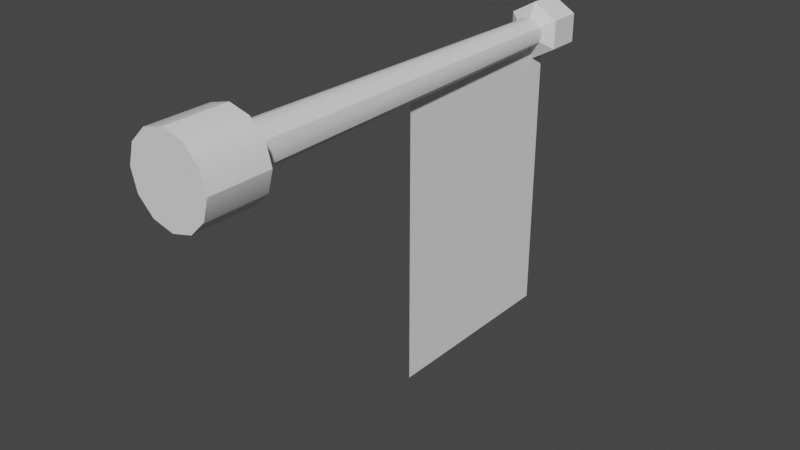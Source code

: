 # Source: flagpole.blend  (saved by Blender 3.4.6; exported with 4.5.12 LTS)
import bpy
from mathutils import Matrix  # noqa: F401  (used for matrix-valued properties, if any)

bpy.ops.wm.read_factory_settings(use_empty=True)
scene = bpy.context.scene
scene.name = 'Scene'

# ---- collections
col_collection = bpy.data.collections.new('Collection'); scene.collection.children.link(col_collection)

# ---- node groups
ng_auto_smooth = bpy.data.node_groups.new('Auto Smooth', 'GeometryNodeTree')
_s = ng_auto_smooth.interface.new_socket(name='Geometry', in_out='OUTPUT', socket_type='NodeSocketGeometry')
_s = ng_auto_smooth.interface.new_socket(name='Geometry', in_out='INPUT', socket_type='NodeSocketGeometry')
_s = ng_auto_smooth.interface.new_socket(name='Angle', in_out='INPUT', socket_type='NodeSocketFloat')
_s.subtype = 'ANGLE'
_s.min_value = 0.0
_s.max_value = 3.142
ng_auto_smooth.is_modifier = True
_N = ng_auto_smooth.nodes; _L = ng_auto_smooth.links
n0 = _N.new('NodeGroupOutput'); n0.name = 'Group Output'; n0.location = (480, -100)
n1 = _N.new('NodeGroupInput'); n1.name = 'Group Input'; n1.location = (-420, -300)
n2 = _N.new('NodeGroupInput'); n2.name = 'Group Input.001'; n2.location = (-60, -100)
n3 = _N.new('GeometryNodeSetShadeSmooth'); n3.name = 'Set Shade Smooth'; n3.location = (120, -100)
n3.domain = 'EDGE'
n4 = _N.new('GeometryNodeSetShadeSmooth'); n4.name = 'Set Shade Smooth.001'; n4.location = (300, -100)
n5 = _N.new('GeometryNodeInputMeshEdgeAngle'); n5.name = 'Edge Angle'; n5.location = (-420, -220)
n6 = _N.new('GeometryNodeInputEdgeSmooth'); n6.name = 'Is Edge Smooth'; n6.location = (-60, -160)
n7 = _N.new('GeometryNodeInputShadeSmooth'); n7.name = 'Is Face Smooth'; n7.location = (-240, -340)
n8 = _N.new('FunctionNodeBooleanMath'); n8.name = 'Boolean Math'; n8.location = (-60, -220)
n9 = _N.new('FunctionNodeCompare'); n9.name = 'Compare'; n9.location = (-240, -180)
n9.operation = 'LESS_EQUAL'
_L.new(n5.outputs[0], n9.inputs[0])
_L.new(n4.outputs[0], n0.inputs[0])
_L.new(n1.outputs[1], n9.inputs[1])
_L.new(n9.outputs[0], n8.inputs[0])
_L.new(n7.outputs[0], n8.inputs[1])
_L.new(n2.outputs[0], n3.inputs[0])
_L.new(n6.outputs[0], n3.inputs[1])
_L.new(n3.outputs[0], n4.inputs[0])
_L.new(n8.outputs[0], n3.inputs[2])
n0.is_active_output = True

# ---- world
world_world = bpy.data.worlds.new('World'); scene.world = world_world
world_world.use_nodes = True; world_world.node_tree.nodes.clear()
_N = world_world.node_tree.nodes; _L = world_world.node_tree.links
n0 = _N.new('ShaderNodeOutputWorld'); n0.name = 'World Output'; n0.location = (300, 300)
n1 = _N.new('ShaderNodeBackground'); n1.name = 'Background'; n1.location = (10, 300)
n1.inputs[0].default_value = (0.05088, 0.05088, 0.05088, 1.0)
_L.new(n1.outputs[0], n0.inputs[0])
n0.is_active_output = True
world_world.color = (0.05088, 0.05088, 0.05088)
world_world.use_sun_shadow = False
world_world.sun_shadow_jitter_overblur = 0.0

# ---- meshes
me_cylinder = bpy.data.meshes.new('Cylinder')
me_cylinder.from_pydata([(0.0, 7.391e-08, -0.2), (0.0, 2.22, -0.1386), (0.12, 2.38, -0.06928), (6.785e-10, 0.3, -0.1002), (0.1, 6.401e-08, -0.1732), (0.12, 2.22, -0.06928), (0.12, 2.38, 0.06928), (0.05011, 0.3, -0.08679), (0.12, 2.22, 0.06928), (0.1732, 3.696e-08, -0.1), (0.08679, 0.3, -0.05011), (-2.235e-08, 2.38, 0.1386), (0.2, 0.0, 0.0), (-2.235e-08, 2.22, 0.1386), (0.1002, 0.3, 1.109e-07), (0.1732, -3.696e-08, 0.1), (0.0, 2.46, 9.091e-07), (0.08679, 0.3, 0.05011), (-0.12, 2.38, 0.06928), (0.1, -6.401e-08, 0.1732), (-0.12, 2.22, 0.06928), (0.05011, 0.3, 0.08679), (-0.12, 2.38, -0.06928), (0.0, -7.391e-08, 0.2), (-0.12, 2.22, -0.06928), (4.47e-08, 2.38, -0.1386), (6.785e-10, 0.3, 0.1002), (-0.1, -6.401e-08, 0.1732), (-0.05011, 0.3, 0.08679), (-0.1732, -3.696e-08, 0.1), (-0.08679, 0.3, 0.05011), (-0.2, 0.0, 0.0), (-0.1002, 0.3, 1.109e-07), (-0.1732, 3.696e-08, -0.1), (-0.08679, 0.3, -0.05011), (-0.1, 6.401e-08, -0.1732), (-0.05011, 0.3, -0.08679), (0.1, 0.3, -0.1732), (0.0, 0.3, -0.2), (0.1732, 0.3, -0.1), (0.2, 0.3, 1.109e-07), (0.1732, 0.3, 0.1), (0.1, 0.3, 0.1732), (0.0, 0.3, 0.2), (-0.1, 0.3, 0.1732), (-0.1732, 0.3, 0.1), (-0.2, 0.3, 1.109e-07), (-0.1732, 0.3, -0.1), (-0.1, 0.3, -0.1732), (0.03535, 2.187, -0.06123), (-0.06132, 2.181, 0.0354), (-0.07071, 2.187, 8.083e-07), (0.03535, 2.187, 0.06123), (0.06132, 2.181, -0.0354), (0.07071, 2.187, 8.083e-07), (-1.142e-08, 2.181, 0.0708), (-0.03535, 2.187, 0.06123), (-0.06132, 2.181, -0.0354), (-0.03535, 2.187, -0.06123), (0.06132, 2.181, 0.0354), (0.0, 2.181, -0.0708)], [], [(0, 38, 37, 4), (4, 37, 39, 9), (9, 39, 40, 12), (12, 40, 41, 15), (15, 41, 42, 19), (19, 42, 43, 23), (23, 43, 44, 27), (27, 44, 45, 29), (29, 45, 46, 31), (31, 46, 47, 33), (10, 7, 49, 53), (33, 47, 48, 35), (35, 48, 38, 0), (35, 0, 4, 9, 12, 15, 19, 23, 27, 29, 31, 33), (3, 7, 37, 38), (7, 10, 39, 37), (10, 14, 40, 39), (14, 17, 41, 40), (17, 21, 42, 41), (21, 26, 43, 42), (26, 28, 44, 43), (28, 30, 45, 44), (30, 32, 46, 45), (32, 34, 47, 46), (34, 36, 48, 47), (36, 3, 38, 48), (32, 30, 50, 51), (55, 26, 21, 52), (34, 32, 51, 57), (56, 28, 26, 55), (59, 17, 14, 54), (36, 34, 57, 58), (7, 3, 60, 49), (50, 30, 28, 56), (52, 21, 17, 59), (3, 36, 58, 60), (60, 1, 5, 53, 49), (1, 25, 2, 5), (25, 16, 2), (59, 54, 53, 5, 8), (5, 2, 6, 8), (2, 16, 6), (59, 8, 13, 55, 52), (8, 6, 11, 13), (6, 16, 11), (13, 20, 50, 56, 55), (13, 11, 18, 20), (11, 16, 18), (50, 20, 24, 57, 51), (20, 18, 22, 24), (18, 16, 22), (24, 1, 60, 58, 57), (24, 22, 25, 1), (22, 16, 25), (14, 10, 53, 54)])
me_cylinder.polygons.foreach_set('use_smooth', [1, 1, 1, 1, 1, 1, 1, 1, 1, 1, 1, 1, 1, 1, 1, 1, 1, 1, 1, 1, 1, 1, 1, 1, 1, 1, 1, 1, 1, 1, 1, 1, 1, 1, 1, 1, 0, 0, 0, 1, 0, 0, 0, 0, 0, 0, 0, 0, 0, 0, 0, 0, 0, 0, 1])
me_cylinder.polygons.foreach_set('material_index', [0, 0, 0, 0, 0, 0, 0, 0, 0, 0, 0, 0, 0, 0, 0, 0, 0, 0, 0, 0, 0, 0, 0, 0, 0, 0, 0, 0, 0, 0, 0, 0, 0, 0, 0, 0, 568, 568, 568, 0, 568, 568, 568, 568, 568, 568, 568, 568, 568, 568, 568, 568, 568, 568, 0])
_uv = me_cylinder.uv_layers.new(name='UVMap')
_uv.uv.foreach_set('vector', [1.0, 0.5, 1.0, 1.0, 0.9167, 1.0, 0.9167, 0.5, 0.9167, 0.5, 0.9167, 1.0, 0.8333, 1.0, 0.8333, 0.5, 0.8333, 0.5, 0.8333, 1.0, 0.75, 1.0, 0.75, 0.5, 0.75, 0.5, 0.75, 1.0, 0.6667, 1.0, 0.6667, 0.5, 0.6667, 0.5, 0.6667, 1.0, 0.5833, 1.0, 0.5833, 0.5, 0.5833, 0.5, 0.5833, 1.0, 0.5, 1.0, 0.5, 0.5, 0.5, 0.5, 0.5, 1.0, 0.4167, 1.0, 0.4167, 0.5, 0.4167, 0.5, 0.4167, 1.0, 0.3333, 1.0, 0.3333, 0.5, 0.3333, 0.5, 0.3333, 1.0, 0.25, 1.0, 0.25, 0.5, 0.25, 0.5, 0.25, 1.0, 0.1667, 1.0, 0.1667, 0.5, 0.3933, 0.3327, 0.3327, 0.3933, 0.3327, 0.3933, 0.3933, 0.3327, 0.1667, 0.5, 0.1667, 1.0, 0.08333, 1.0, 0.08333, 0.5, 0.08333, 0.5, 0.08333, 1.0, 7.451e-08, 1.0, 7.451e-08, 0.5, 0.63, 0.4578, 0.75, 0.49, 0.87, 0.4578, 0.9578, 0.37, 0.99, 0.25, 0.9578, 0.13, 0.87, 0.04215, 0.75, 0.01, 0.63, 0.04215, 0.5422, 0.13, 0.51, 0.25, 0.5422, 0.37, 0.25, 0.4155, 0.3327, 0.3933, 0.37, 0.4578, 0.25, 0.49, 0.3327, 0.3933, 0.3933, 0.3327, 0.4578, 0.37, 0.37, 0.4578, 0.3933, 0.3327, 0.4155, 0.25, 0.49, 0.25, 0.4578, 0.37, 0.4155, 0.25, 0.3933, 0.1673, 0.4578, 0.13, 0.49, 0.25, 0.3933, 0.1673, 0.3327, 0.1067, 0.37, 0.04215, 0.4578, 0.13, 0.3327, 0.1067, 0.25, 0.08454, 0.25, 0.01, 0.37, 0.04215, 0.25, 0.08454, 0.1673, 0.1067, 0.13, 0.04215, 0.25, 0.01, 0.1673, 0.1067, 0.1067, 0.1673, 0.04215, 0.13, 0.13, 0.04215, 0.1067, 0.1673, 0.08454, 0.25, 0.01, 0.25, 0.04215, 0.13, 0.08454, 0.25, 0.1067, 0.3327, 0.04215, 0.37, 0.01, 0.25, 0.1067, 0.3327, 0.1673, 0.3933, 0.13, 0.4578, 0.04215, 0.37, 0.1673, 0.3933, 0.25, 0.4155, 0.25, 0.49, 0.13, 0.4578, 0.08454, 0.25, 0.1067, 0.1673, 0.1067, 0.1673, 0.08454, 0.25, 0.25, 0.08454, 0.25, 0.08454, 0.3327, 0.1067, 0.3327, 0.1067, 0.1067, 0.3327, 0.08454, 0.25, 0.08454, 0.25, 0.1067, 0.3327, 0.1673, 0.1067, 0.1673, 0.1067, 0.25, 0.08454, 0.25, 0.08454, 0.3933, 0.1673, 0.3933, 0.1673, 0.4155, 0.25, 0.4155, 0.25, 0.1673, 0.3933, 0.1067, 0.3327, 0.1067, 0.3327, 0.1673, 0.3933, 0.3327, 0.3933, 0.25, 0.4155, 0.25, 0.4155, 0.3327, 0.3933, 0.1067, 0.1673, 0.1067, 0.1673, 0.1673, 0.1067, 0.1673, 0.1067, 0.3327, 0.1067, 0.3327, 0.1067, 0.3933, 0.1673, 0.3933, 0.1673, 0.25, 0.4155, 0.1673, 0.3933, 0.1673, 0.3933, 0.25, 0.4155, 0.6259, 0.1703, 0.6667, 0.3333, 0.5, 0.3333, 0.5408, 0.1703, 0.5833, 0.1964, 0.6667, 0.3333, 0.6667, 0.6667, 0.5, 0.6667, 0.5, 0.3333, 0.6667, 0.6667, 0.5833, 1.0, 0.5, 0.6667, 0.3933, 0.1673, 0.4155, 0.25, 0.5408, 0.1703, 0.5, 0.3333, 0.3333, 0.3333, 0.5, 0.3333, 0.5, 0.6667, 0.3333, 0.6667, 0.3333, 0.3333, 0.5, 0.6667, 0.4167, 1.0, 0.3333, 0.6667, 0.2926, 0.1703, 0.3333, 0.3333, 0.1667, 0.3333, 0.2074, 0.1703, 0.25, 0.1964, 0.3333, 0.3333, 0.3333, 0.6667, 0.1667, 0.6667, 0.1667, 0.3333, 0.3333, 0.6667, 0.25, 1.0, 0.1667, 0.6667, 0.1667, 0.3333, 0.0, 0.3333, 0.04075, 0.1703, 0.08333, 0.1964, 0.1259, 0.1703, 0.1667, 0.3333, 0.1667, 0.6667, 0.0, 0.6667, 0.0, 0.3333, 0.1667, 0.6667, 0.08333, 1.0, 0.0, 0.6667, 0.9592, 0.1703, 1.0, 0.3333, 0.8333, 0.3333, 0.8741, 0.1703, 0.9167, 0.1964, 1.0, 0.3333, 1.0, 0.6667, 0.8333, 0.6667, 0.8333, 0.3333, 1.0, 0.6667, 0.9167, 1.0, 0.8333, 0.6667, 0.8333, 0.3333, 0.6667, 0.3333, 0.7074, 0.1703, 0.75, 0.1964, 0.7926, 0.1703, 0.8333, 0.3333, 0.8333, 0.6667, 0.6667, 0.6667, 0.6667, 0.3333, 0.8333, 0.6667, 0.75, 1.0, 0.6667, 0.6667, 0.4155, 0.25, 0.3933, 0.3327, 0.3933, 0.3327, 0.4155, 0.25])
me_cylinder.update()
me_plane = bpy.data.meshes.new('Plane')
me_plane.from_pydata([(-3.464e-08, 2.3, 8.5e-07), (4.085e-08, 1.3, 4.804e-07), (-3.464e-08, 2.3, -1.5), (4.085e-08, 1.3, -1.5), (-3.464e-08, 2.3, -1.35), (-3.464e-08, 2.3, -1.2), (-3.464e-08, 2.3, -1.05), (-3.464e-08, 2.3, -0.9), (-3.464e-08, 2.3, -0.75), (-3.464e-08, 2.3, -0.6), (-3.464e-08, 2.3, -0.45), (-3.464e-08, 2.3, -0.3), (-3.464e-08, 2.3, -0.15), (4.085e-08, 1.3, -0.15), (4.085e-08, 1.3, -0.3), (4.085e-08, 1.3, -0.45), (4.085e-08, 1.3, -0.6), (4.085e-08, 1.3, -0.75), (4.085e-08, 1.3, -0.9), (4.085e-08, 1.3, -1.05), (4.085e-08, 1.3, -1.2), (4.085e-08, 1.3, -1.35), (-2.386e-08, 2.157, 7.972e-07), (-1.307e-08, 2.014, 7.444e-07), (-2.288e-09, 1.871, 6.916e-07), (8.497e-09, 1.729, 6.388e-07), (1.928e-08, 1.586, 5.86e-07), (3.007e-08, 1.443, 5.332e-07), (3.007e-08, 1.443, -1.5), (1.928e-08, 1.586, -1.5), (8.497e-09, 1.729, -1.5), (-2.288e-09, 1.871, -1.5), (-1.307e-08, 2.014, -1.5), (-2.386e-08, 2.157, -1.5), (3.007e-08, 1.443, -0.15), (1.928e-08, 1.586, -0.15), (8.497e-09, 1.729, -0.15), (-2.288e-09, 1.871, -0.15), (-1.307e-08, 2.014, -0.15), (-2.386e-08, 2.157, -0.15), (3.007e-08, 1.443, -0.3), (1.928e-08, 1.586, -0.3), (8.497e-09, 1.729, -0.3), (-2.288e-09, 1.871, -0.3), (-1.307e-08, 2.014, -0.3), (-2.386e-08, 2.157, -0.3), (3.007e-08, 1.443, -0.45), (1.928e-08, 1.586, -0.45), (8.497e-09, 1.729, -0.45), (-2.288e-09, 1.871, -0.45), (-1.307e-08, 2.014, -0.45), (-2.386e-08, 2.157, -0.45), (3.007e-08, 1.443, -0.6), (1.928e-08, 1.586, -0.6), (8.497e-09, 1.729, -0.6), (-2.288e-09, 1.871, -0.6), (-1.307e-08, 2.014, -0.6), (-2.386e-08, 2.157, -0.6), (3.007e-08, 1.443, -0.75), (1.928e-08, 1.586, -0.75), (8.497e-09, 1.729, -0.75), (-2.288e-09, 1.871, -0.75), (-1.307e-08, 2.014, -0.75), (-2.386e-08, 2.157, -0.75), (3.007e-08, 1.443, -0.9), (1.928e-08, 1.586, -0.9), (8.497e-09, 1.729, -0.9), (-2.288e-09, 1.871, -0.9), (-1.307e-08, 2.014, -0.9), (-2.386e-08, 2.157, -0.9), (3.007e-08, 1.443, -1.05), (1.928e-08, 1.586, -1.05), (8.497e-09, 1.729, -1.05), (-2.288e-09, 1.871, -1.05), (-1.307e-08, 2.014, -1.05), (-2.386e-08, 2.157, -1.05), (3.007e-08, 1.443, -1.2), (1.928e-08, 1.586, -1.2), (8.497e-09, 1.729, -1.2), (-2.288e-09, 1.871, -1.2), (-1.307e-08, 2.014, -1.2), (-2.386e-08, 2.157, -1.2), (3.007e-08, 1.443, -1.35), (1.928e-08, 1.586, -1.35), (8.497e-09, 1.729, -1.35), (-2.288e-09, 1.871, -1.35), (-1.307e-08, 2.014, -1.35), (-2.386e-08, 2.157, -1.35)], [], [(82, 21, 3, 28), (27, 1, 13, 34), (34, 13, 14, 40), (40, 14, 15, 46), (46, 15, 16, 52), (52, 16, 17, 58), (58, 17, 18, 64), (64, 18, 19, 70), (70, 19, 20, 76), (76, 20, 21, 82), (5, 81, 87, 4), (81, 80, 86, 87), (80, 79, 85, 86), (79, 78, 84, 85), (78, 77, 83, 84), (77, 76, 82, 83), (6, 75, 81, 5), (75, 74, 80, 81), (74, 73, 79, 80), (73, 72, 78, 79), (72, 71, 77, 78), (71, 70, 76, 77), (7, 69, 75, 6), (69, 68, 74, 75), (68, 67, 73, 74), (67, 66, 72, 73), (66, 65, 71, 72), (65, 64, 70, 71), (8, 63, 69, 7), (63, 62, 68, 69), (62, 61, 67, 68), (61, 60, 66, 67), (60, 59, 65, 66), (59, 58, 64, 65), (9, 57, 63, 8), (57, 56, 62, 63), (56, 55, 61, 62), (55, 54, 60, 61), (54, 53, 59, 60), (53, 52, 58, 59), (10, 51, 57, 9), (51, 50, 56, 57), (50, 49, 55, 56), (49, 48, 54, 55), (48, 47, 53, 54), (47, 46, 52, 53), (11, 45, 51, 10), (45, 44, 50, 51), (44, 43, 49, 50), (43, 42, 48, 49), (42, 41, 47, 48), (41, 40, 46, 47), (12, 39, 45, 11), (39, 38, 44, 45), (38, 37, 43, 44), (37, 36, 42, 43), (36, 35, 41, 42), (35, 34, 40, 41), (0, 22, 39, 12), (22, 23, 38, 39), (23, 24, 37, 38), (24, 25, 36, 37), (25, 26, 35, 36), (26, 27, 34, 35), (4, 87, 33, 2), (87, 86, 32, 33), (86, 85, 31, 32), (85, 84, 30, 31), (84, 83, 29, 30), (83, 82, 28, 29)])
_uv = me_plane.uv_layers.new(name='UVMap')
_uv.uv.foreach_set('vector', [0.8571, 0.9, 1.0, 0.9, 1.0, 1.0, 0.8571, 1.0, 0.8571, 0.0, 1.0, 0.0, 1.0, 0.1, 0.8571, 0.1, 0.8571, 0.1, 1.0, 0.1, 1.0, 0.2, 0.8571, 0.2, 0.8571, 0.2, 1.0, 0.2, 1.0, 0.3, 0.8571, 0.3, 0.8571, 0.3, 1.0, 0.3, 1.0, 0.4, 0.8571, 0.4, 0.8571, 0.4, 1.0, 0.4, 1.0, 0.5, 0.8571, 0.5, 0.8571, 0.5, 1.0, 0.5, 1.0, 0.6, 0.8571, 0.6, 0.8571, 0.6, 1.0, 0.6, 1.0, 0.7, 0.8571, 0.7, 0.8571, 0.7, 1.0, 0.7, 1.0, 0.8, 0.8571, 0.8, 0.8571, 0.8, 1.0, 0.8, 1.0, 0.9, 0.8571, 0.9, 0.0, 0.8, 0.1429, 0.8, 0.1429, 0.9, 0.0, 0.9, 0.1429, 0.8, 0.2857, 0.8, 0.2857, 0.9, 0.1429, 0.9, 0.2857, 0.8, 0.4286, 0.8, 0.4286, 0.9, 0.2857, 0.9, 0.4286, 0.8, 0.5714, 0.8, 0.5714, 0.9, 0.4286, 0.9, 0.5714, 0.8, 0.7143, 0.8, 0.7143, 0.9, 0.5714, 0.9, 0.7143, 0.8, 0.8571, 0.8, 0.8571, 0.9, 0.7143, 0.9, 0.0, 0.7, 0.1429, 0.7, 0.1429, 0.8, 0.0, 0.8, 0.1429, 0.7, 0.2857, 0.7, 0.2857, 0.8, 0.1429, 0.8, 0.2857, 0.7, 0.4286, 0.7, 0.4286, 0.8, 0.2857, 0.8, 0.4286, 0.7, 0.5714, 0.7, 0.5714, 0.8, 0.4286, 0.8, 0.5714, 0.7, 0.7143, 0.7, 0.7143, 0.8, 0.5714, 0.8, 0.7143, 0.7, 0.8571, 0.7, 0.8571, 0.8, 0.7143, 0.8, 0.0, 0.6, 0.1429, 0.6, 0.1429, 0.7, 0.0, 0.7, 0.1429, 0.6, 0.2857, 0.6, 0.2857, 0.7, 0.1429, 0.7, 0.2857, 0.6, 0.4286, 0.6, 0.4286, 0.7, 0.2857, 0.7, 0.4286, 0.6, 0.5714, 0.6, 0.5714, 0.7, 0.4286, 0.7, 0.5714, 0.6, 0.7143, 0.6, 0.7143, 0.7, 0.5714, 0.7, 0.7143, 0.6, 0.8571, 0.6, 0.8571, 0.7, 0.7143, 0.7, 0.0, 0.5, 0.1429, 0.5, 0.1429, 0.6, 0.0, 0.6, 0.1429, 0.5, 0.2857, 0.5, 0.2857, 0.6, 0.1429, 0.6, 0.2857, 0.5, 0.4286, 0.5, 0.4286, 0.6, 0.2857, 0.6, 0.4286, 0.5, 0.5714, 0.5, 0.5714, 0.6, 0.4286, 0.6, 0.5714, 0.5, 0.7143, 0.5, 0.7143, 0.6, 0.5714, 0.6, 0.7143, 0.5, 0.8571, 0.5, 0.8571, 0.6, 0.7143, 0.6, 0.0, 0.4, 0.1429, 0.4, 0.1429, 0.5, 0.0, 0.5, 0.1429, 0.4, 0.2857, 0.4, 0.2857, 0.5, 0.1429, 0.5, 0.2857, 0.4, 0.4286, 0.4, 0.4286, 0.5, 0.2857, 0.5, 0.4286, 0.4, 0.5714, 0.4, 0.5714, 0.5, 0.4286, 0.5, 0.5714, 0.4, 0.7143, 0.4, 0.7143, 0.5, 0.5714, 0.5, 0.7143, 0.4, 0.8571, 0.4, 0.8571, 0.5, 0.7143, 0.5, 0.0, 0.3, 0.1429, 0.3, 0.1429, 0.4, 0.0, 0.4, 0.1429, 0.3, 0.2857, 0.3, 0.2857, 0.4, 0.1429, 0.4, 0.2857, 0.3, 0.4286, 0.3, 0.4286, 0.4, 0.2857, 0.4, 0.4286, 0.3, 0.5714, 0.3, 0.5714, 0.4, 0.4286, 0.4, 0.5714, 0.3, 0.7143, 0.3, 0.7143, 0.4, 0.5714, 0.4, 0.7143, 0.3, 0.8571, 0.3, 0.8571, 0.4, 0.7143, 0.4, 0.0, 0.2, 0.1429, 0.2, 0.1429, 0.3, 0.0, 0.3, 0.1429, 0.2, 0.2857, 0.2, 0.2857, 0.3, 0.1429, 0.3, 0.2857, 0.2, 0.4286, 0.2, 0.4286, 0.3, 0.2857, 0.3, 0.4286, 0.2, 0.5714, 0.2, 0.5714, 0.3, 0.4286, 0.3, 0.5714, 0.2, 0.7143, 0.2, 0.7143, 0.3, 0.5714, 0.3, 0.7143, 0.2, 0.8571, 0.2, 0.8571, 0.3, 0.7143, 0.3, 0.0, 0.1, 0.1429, 0.1, 0.1429, 0.2, 0.0, 0.2, 0.1429, 0.1, 0.2857, 0.1, 0.2857, 0.2, 0.1429, 0.2, 0.2857, 0.1, 0.4286, 0.1, 0.4286, 0.2, 0.2857, 0.2, 0.4286, 0.1, 0.5714, 0.1, 0.5714, 0.2, 0.4286, 0.2, 0.5714, 0.1, 0.7143, 0.1, 0.7143, 0.2, 0.5714, 0.2, 0.7143, 0.1, 0.8571, 0.1, 0.8571, 0.2, 0.7143, 0.2, 0.0, 0.0, 0.1429, 0.0, 0.1429, 0.1, 0.0, 0.1, 0.1429, 0.0, 0.2857, 0.0, 0.2857, 0.1, 0.1429, 0.1, 0.2857, 0.0, 0.4286, 0.0, 0.4286, 0.1, 0.2857, 0.1, 0.4286, 0.0, 0.5714, 0.0, 0.5714, 0.1, 0.4286, 0.1, 0.5714, 0.0, 0.7143, 0.0, 0.7143, 0.1, 0.5714, 0.1, 0.7143, 0.0, 0.8571, 0.0, 0.8571, 0.1, 0.7143, 0.1, 0.0, 0.9, 0.1429, 0.9, 0.1429, 1.0, 0.0, 1.0, 0.1429, 0.9, 0.2857, 0.9, 0.2857, 1.0, 0.1429, 1.0, 0.2857, 0.9, 0.4286, 0.9, 0.4286, 1.0, 0.2857, 1.0, 0.4286, 0.9, 0.5714, 0.9, 0.5714, 1.0, 0.4286, 1.0, 0.5714, 0.9, 0.7143, 0.9, 0.7143, 1.0, 0.5714, 1.0, 0.7143, 0.9, 0.8571, 0.9, 0.8571, 1.0, 0.7143, 1.0])
me_plane.update()

# ---- objects
ob_pole = bpy.data.objects.new('Pole', me_cylinder)
ob_flag = bpy.data.objects.new('Flag', me_plane)

# ---- transforms, parenting, visibility, modifiers, constraints
ob_pole.location = (0.0, 0.0, 0.0)
_m = ob_pole.modifiers.new('Auto Smooth', 'NODES')
_m.node_group = ng_auto_smooth
_gi = [s.identifier for s in ng_auto_smooth.interface.items_tree if s.item_type == 'SOCKET' and s.in_out == 'INPUT']
_m[_gi[1]] = 0.5236  # Angle
ob_flag.location = (0.0, 0.0, 0.0)

# ---- collection membership
col_collection.objects.link(ob_pole)
col_collection.objects.link(ob_flag)

# ---- scene / render settings (as saved in the file)
scene.frame_start = 1; scene.frame_end = 250; scene.frame_set(1)
scene.render.engine = 'BLENDER_EEVEE_NEXT'
scene.cycles.sampling_pattern = 'TABULATED_SOBOL'
scene.cycles.use_light_tree = False
scene.view_settings.view_transform = 'Filmic'
bpy.context.view_layer.update()

# ---- added for rendering (the .blend has no active camera and no usable light): camera, sun
cam_auto = bpy.data.cameras.new('AutoCamera')
cam_auto.lens = 50.0
cam_auto.sensor_width = 36.0
cam_auto.clip_end = 1000.0
ob_auto_camera = bpy.data.objects.new('AutoCamera', cam_auto)
scene.collection.objects.link(ob_auto_camera)
ob_auto_camera.location = (2.7913, -2.11956, 1.58304)
ob_auto_camera.rotation_euler = (1.09748, -7.21219e-08, 0.694738)
scene.camera = ob_auto_camera
light_auto_sun = bpy.data.lights.new('AutoSun', 'SUN')
light_auto_sun.energy = 3.0
light_auto_sun.angle = 0.0523599
ob_auto_sun = bpy.data.objects.new('AutoSun', light_auto_sun)
scene.collection.objects.link(ob_auto_sun)
ob_auto_sun.rotation_euler = (0.872665, 0.174533, 0.523599)
bpy.context.view_layer.update()
